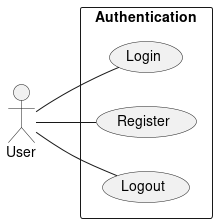

The diagram above was rendered by PlantUML. Its source (embedded in the PNG):
@startuml authentication
left to right direction
actor User
rectangle "Authentication" {
    User -- (Login)
    User -- (Register)
    User -- (Logout)      
}
@enduml